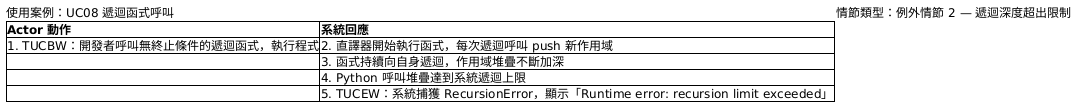

The diagram above was rendered by PlantUML. Its source (embedded in the PNG):
@startsalt
{
  使用案例：UC08 遞迴函式呼叫 | 情節類型：例外情節 2 — 遞迴深度超出限制
  {#
    **Actor 動作** | **系統回應**
    1. TUCBW：開發者呼叫無終止條件的遞迴函式，執行程式 | 2. 直譯器開始執行函式，每次遞迴呼叫 push 新作用域
    . | 3. 函式持續向自身遞迴，作用域堆疊不斷加深
    . | 4. Python 呼叫堆疊達到系統遞迴上限
    . | 5. TUCEW：系統捕獲 RecursionError，顯示「Runtime error: recursion limit exceeded」
  }
}
@endsalt